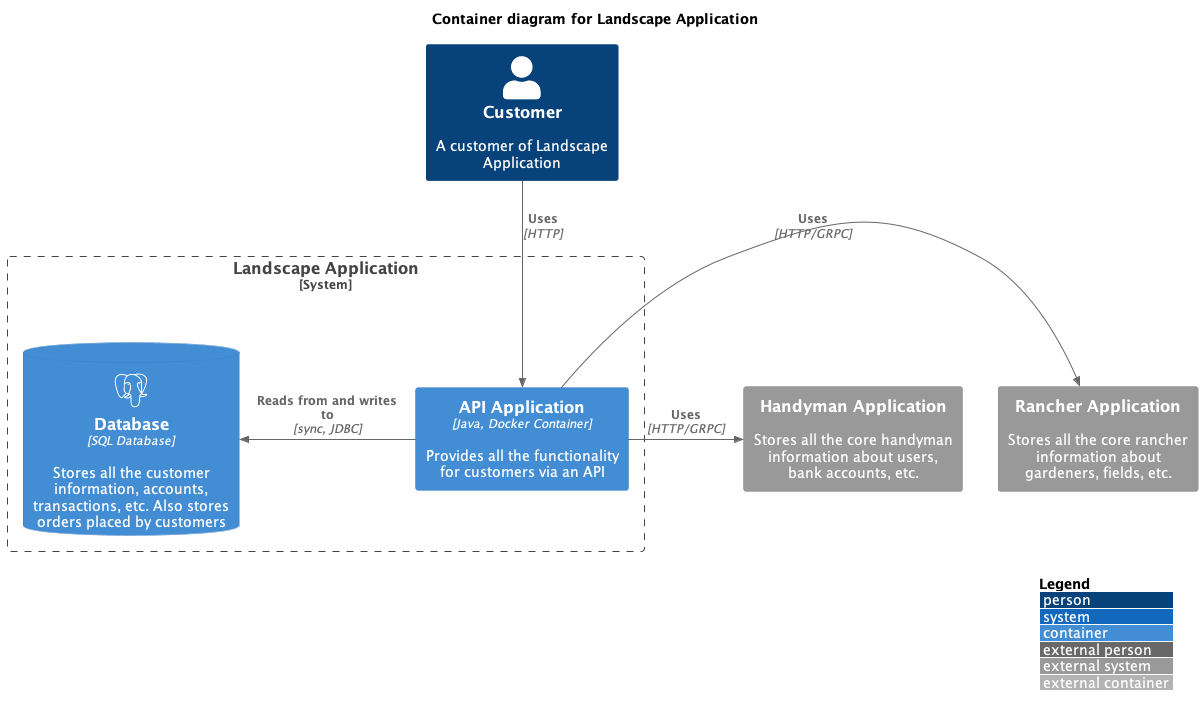

The diagram above was rendered by PlantUML. Its source (embedded in the PNG):
@startuml
!include https://raw.githubusercontent.com/plantuml-stdlib/C4-PlantUML/master/C4_Container.puml
!include https://raw.githubusercontent.com/tupadr3/plantuml-icon-font-sprites/master/devicons/postgresql.puml
' uncomment the following line and comment the first to use locally
' !include C4_Container.puml

' LAYOUT_TOP_DOWN()
' LAYOUT_AS_SKETCH()
LAYOUT_WITH_LEGEND()

title Container diagram for Landscape Application

Person(customer, Customer, "A customer of Landscape Application")

System_Boundary(c1, "Landscape Application") {
    ContainerDb(database, "Database", "SQL Database", "Stores all the customer information, accounts, transactions, etc. Also stores orders placed by customers", "postgresql")
    Container(backend_api, "API Application", "Java, Docker Container", "Provides all the functionality for customers via an API")
}

System_Ext(handyman, "Handyman Application", "Stores all the core handyman information about users, bank accounts, etc.")
System_Ext(rancher, "Rancher Application", "Stores all the core rancher information about gardeners, fields, etc.")

Rel(customer, backend_api, "Uses", "HTTP")
Rel_Back_Neighbor(database, backend_api, "Reads from and writes to", "sync, JDBC")
Rel_Neighbor(backend_api, handyman, "Uses", "HTTP/GRPC")
Rel_Neighbor(backend_api, rancher, "Uses", "HTTP/GRPC")
@enduml